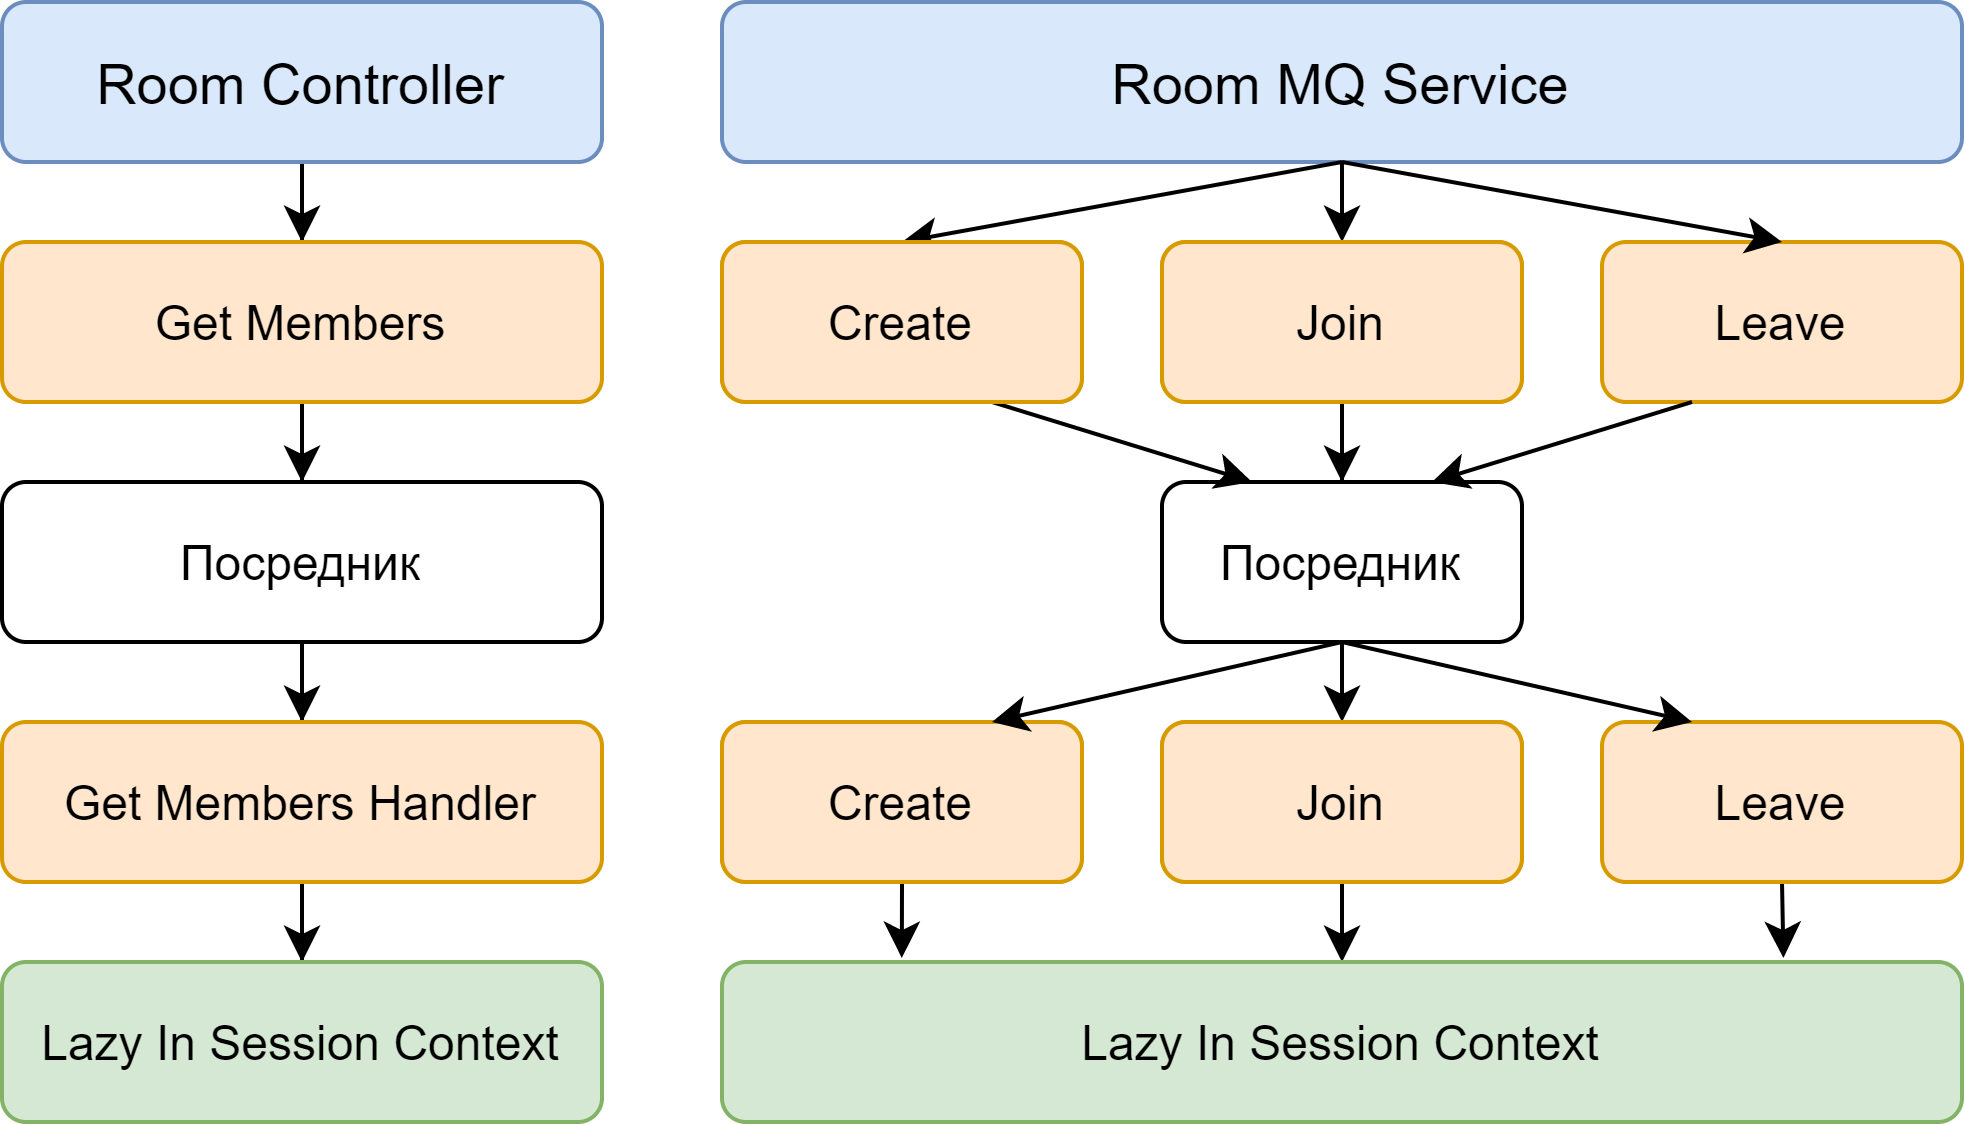

The diagram above was exported from draw.io. Its source (the exported page's mxGraphModel, read from the mxfile embedded in the PNG):
<mxGraphModel dx="677" dy="391" grid="1" gridSize="10" guides="1" tooltips="1" connect="1" arrows="1" fold="1" page="1" pageScale="1" pageWidth="1100" pageHeight="850" background="#ffffff" math="0" shadow="0">
  <root>
    <mxCell id="0" />
    <mxCell id="1" parent="0" />
    <mxCell id="aCFLnPCyf81l8gLfBXYh-24" value="Create" style="whiteSpace=wrap;html=1;rounded=1;fillColor=#ffe6cc;strokeColor=#d79b00;" vertex="1" parent="1">
      <mxGeometry x="200" y="190" width="90" height="40" as="geometry" />
    </mxCell>
    <mxCell id="_jJ3dgbzID8FIEAYNGRd-1" value="" style="edgeStyle=orthogonalEdgeStyle;rounded=0;orthogonalLoop=1;jettySize=auto;html=1;" parent="1" source="_jJ3dgbzID8FIEAYNGRd-2" target="_jJ3dgbzID8FIEAYNGRd-4" edge="1">
      <mxGeometry relative="1" as="geometry" />
    </mxCell>
    <mxCell id="_jJ3dgbzID8FIEAYNGRd-2" value="&lt;span style=&quot;font-size: 14px&quot;&gt;Room Controller&lt;/span&gt;" style="rounded=1;whiteSpace=wrap;html=1;fillColor=#dae8fc;strokeColor=#6c8ebf;" parent="1" vertex="1">
      <mxGeometry x="20" y="10" width="150" height="40" as="geometry" />
    </mxCell>
    <mxCell id="_jJ3dgbzID8FIEAYNGRd-3" value="" style="edgeStyle=orthogonalEdgeStyle;rounded=0;orthogonalLoop=1;jettySize=auto;html=1;" parent="1" source="_jJ3dgbzID8FIEAYNGRd-4" target="_jJ3dgbzID8FIEAYNGRd-6" edge="1">
      <mxGeometry relative="1" as="geometry" />
    </mxCell>
    <mxCell id="_jJ3dgbzID8FIEAYNGRd-4" value="Get Members" style="whiteSpace=wrap;html=1;rounded=1;fillColor=#ffe6cc;strokeColor=#d79b00;" parent="1" vertex="1">
      <mxGeometry x="20" y="70" width="150" height="40" as="geometry" />
    </mxCell>
    <mxCell id="_jJ3dgbzID8FIEAYNGRd-5" value="" style="edgeStyle=orthogonalEdgeStyle;rounded=0;orthogonalLoop=1;jettySize=auto;html=1;" parent="1" source="_jJ3dgbzID8FIEAYNGRd-6" target="_jJ3dgbzID8FIEAYNGRd-8" edge="1">
      <mxGeometry relative="1" as="geometry" />
    </mxCell>
    <mxCell id="_jJ3dgbzID8FIEAYNGRd-6" value="Посредник" style="whiteSpace=wrap;html=1;rounded=1;" parent="1" vertex="1">
      <mxGeometry x="20" y="130" width="150" height="40" as="geometry" />
    </mxCell>
    <mxCell id="_jJ3dgbzID8FIEAYNGRd-7" value="" style="edgeStyle=orthogonalEdgeStyle;rounded=0;orthogonalLoop=1;jettySize=auto;html=1;" parent="1" source="_jJ3dgbzID8FIEAYNGRd-8" target="_jJ3dgbzID8FIEAYNGRd-9" edge="1">
      <mxGeometry relative="1" as="geometry" />
    </mxCell>
    <mxCell id="_jJ3dgbzID8FIEAYNGRd-8" value="Get Members Handler" style="whiteSpace=wrap;html=1;rounded=1;fillColor=#ffe6cc;strokeColor=#d79b00;" parent="1" vertex="1">
      <mxGeometry x="20" y="190" width="150" height="40" as="geometry" />
    </mxCell>
    <mxCell id="_jJ3dgbzID8FIEAYNGRd-9" value="Lazy In Session Context" style="whiteSpace=wrap;html=1;rounded=1;strokeColor=#82b366;fillColor=#d5e8d4;" parent="1" vertex="1">
      <mxGeometry x="20" y="250" width="150" height="40" as="geometry" />
    </mxCell>
    <mxCell id="aCFLnPCyf81l8gLfBXYh-2" value="&lt;span style=&quot;font-size: 14px&quot;&gt;Room MQ Service&lt;/span&gt;" style="rounded=1;whiteSpace=wrap;html=1;fillColor=#dae8fc;strokeColor=#6c8ebf;" vertex="1" parent="1">
      <mxGeometry x="200" y="10" width="310" height="40" as="geometry" />
    </mxCell>
    <mxCell id="aCFLnPCyf81l8gLfBXYh-3" value="Create" style="whiteSpace=wrap;html=1;rounded=1;fillColor=#ffe6cc;strokeColor=#d79b00;" vertex="1" parent="1">
      <mxGeometry x="200" y="70" width="90" height="40" as="geometry" />
    </mxCell>
    <mxCell id="aCFLnPCyf81l8gLfBXYh-12" value="" style="edgeStyle=orthogonalEdgeStyle;rounded=0;orthogonalLoop=1;jettySize=auto;html=1;" edge="1" parent="1" source="aCFLnPCyf81l8gLfBXYh-5" target="aCFLnPCyf81l8gLfBXYh-11">
      <mxGeometry relative="1" as="geometry" />
    </mxCell>
    <mxCell id="aCFLnPCyf81l8gLfBXYh-5" value="Join" style="whiteSpace=wrap;html=1;rounded=1;fillColor=#ffe6cc;strokeColor=#d79b00;" vertex="1" parent="1">
      <mxGeometry x="310" y="70" width="90" height="40" as="geometry" />
    </mxCell>
    <mxCell id="aCFLnPCyf81l8gLfBXYh-6" value="Leave" style="whiteSpace=wrap;html=1;rounded=1;fillColor=#ffe6cc;strokeColor=#d79b00;" vertex="1" parent="1">
      <mxGeometry x="420" y="70" width="90" height="40" as="geometry" />
    </mxCell>
    <mxCell id="aCFLnPCyf81l8gLfBXYh-8" value="" style="endArrow=classic;html=1;exitX=0.5;exitY=1;exitDx=0;exitDy=0;entryX=0.5;entryY=0;entryDx=0;entryDy=0;" edge="1" parent="1" source="aCFLnPCyf81l8gLfBXYh-2" target="aCFLnPCyf81l8gLfBXYh-3">
      <mxGeometry width="50" height="50" relative="1" as="geometry">
        <mxPoint x="310" y="160" as="sourcePoint" />
        <mxPoint x="360" y="110" as="targetPoint" />
      </mxGeometry>
    </mxCell>
    <mxCell id="aCFLnPCyf81l8gLfBXYh-9" value="" style="endArrow=classic;html=1;entryX=0.5;entryY=0;entryDx=0;entryDy=0;" edge="1" parent="1" target="aCFLnPCyf81l8gLfBXYh-5">
      <mxGeometry width="50" height="50" relative="1" as="geometry">
        <mxPoint x="355" y="50" as="sourcePoint" />
        <mxPoint x="255" y="90" as="targetPoint" />
      </mxGeometry>
    </mxCell>
    <mxCell id="aCFLnPCyf81l8gLfBXYh-10" value="" style="endArrow=classic;html=1;entryX=0.5;entryY=0;entryDx=0;entryDy=0;exitX=0.5;exitY=1;exitDx=0;exitDy=0;" edge="1" parent="1" source="aCFLnPCyf81l8gLfBXYh-2" target="aCFLnPCyf81l8gLfBXYh-6">
      <mxGeometry width="50" height="50" relative="1" as="geometry">
        <mxPoint x="360" y="50" as="sourcePoint" />
        <mxPoint x="365" y="90" as="targetPoint" />
      </mxGeometry>
    </mxCell>
    <mxCell id="aCFLnPCyf81l8gLfBXYh-11" value="Посредник" style="whiteSpace=wrap;html=1;rounded=1;" vertex="1" parent="1">
      <mxGeometry x="310" y="130" width="90" height="40" as="geometry" />
    </mxCell>
    <mxCell id="aCFLnPCyf81l8gLfBXYh-14" value="" style="endArrow=classic;html=1;exitX=0.75;exitY=1;exitDx=0;exitDy=0;entryX=0.25;entryY=0;entryDx=0;entryDy=0;" edge="1" parent="1" source="aCFLnPCyf81l8gLfBXYh-16" target="aCFLnPCyf81l8gLfBXYh-11">
      <mxGeometry width="50" height="50" relative="1" as="geometry">
        <mxPoint x="365" y="60" as="sourcePoint" />
        <mxPoint x="255" y="90" as="targetPoint" />
      </mxGeometry>
    </mxCell>
    <mxCell id="aCFLnPCyf81l8gLfBXYh-15" value="" style="endArrow=classic;html=1;exitX=0.25;exitY=1;exitDx=0;exitDy=0;entryX=0.75;entryY=0;entryDx=0;entryDy=0;" edge="1" parent="1" source="aCFLnPCyf81l8gLfBXYh-6" target="aCFLnPCyf81l8gLfBXYh-11">
      <mxGeometry width="50" height="50" relative="1" as="geometry">
        <mxPoint x="255" y="130" as="sourcePoint" />
        <mxPoint x="410" y="150" as="targetPoint" />
      </mxGeometry>
    </mxCell>
    <mxCell id="aCFLnPCyf81l8gLfBXYh-16" value="Create" style="whiteSpace=wrap;html=1;rounded=1;fillColor=#ffe6cc;strokeColor=#d79b00;" vertex="1" parent="1">
      <mxGeometry x="200" y="70" width="90" height="40" as="geometry" />
    </mxCell>
    <mxCell id="aCFLnPCyf81l8gLfBXYh-17" value="Join" style="whiteSpace=wrap;html=1;rounded=1;fillColor=#ffe6cc;strokeColor=#d79b00;" vertex="1" parent="1">
      <mxGeometry x="310" y="70" width="90" height="40" as="geometry" />
    </mxCell>
    <mxCell id="aCFLnPCyf81l8gLfBXYh-28" style="edgeStyle=orthogonalEdgeStyle;rounded=0;orthogonalLoop=1;jettySize=auto;html=1;exitX=0.5;exitY=1;exitDx=0;exitDy=0;entryX=0.145;entryY=-0.025;entryDx=0;entryDy=0;entryPerimeter=0;" edge="1" parent="1" source="aCFLnPCyf81l8gLfBXYh-18" target="aCFLnPCyf81l8gLfBXYh-26">
      <mxGeometry relative="1" as="geometry" />
    </mxCell>
    <mxCell id="aCFLnPCyf81l8gLfBXYh-18" value="Create" style="whiteSpace=wrap;html=1;rounded=1;fillColor=#ffe6cc;strokeColor=#d79b00;" vertex="1" parent="1">
      <mxGeometry x="200" y="190" width="90" height="40" as="geometry" />
    </mxCell>
    <mxCell id="aCFLnPCyf81l8gLfBXYh-19" value="Join" style="whiteSpace=wrap;html=1;rounded=1;fillColor=#ffe6cc;strokeColor=#d79b00;" vertex="1" parent="1">
      <mxGeometry x="310" y="190" width="90" height="40" as="geometry" />
    </mxCell>
    <mxCell id="aCFLnPCyf81l8gLfBXYh-29" style="edgeStyle=orthogonalEdgeStyle;rounded=0;orthogonalLoop=1;jettySize=auto;html=1;exitX=0.5;exitY=1;exitDx=0;exitDy=0;entryX=0.856;entryY=-0.025;entryDx=0;entryDy=0;entryPerimeter=0;" edge="1" parent="1" source="aCFLnPCyf81l8gLfBXYh-20" target="aCFLnPCyf81l8gLfBXYh-26">
      <mxGeometry relative="1" as="geometry" />
    </mxCell>
    <mxCell id="aCFLnPCyf81l8gLfBXYh-20" value="Leave" style="whiteSpace=wrap;html=1;rounded=1;fillColor=#ffe6cc;strokeColor=#d79b00;" vertex="1" parent="1">
      <mxGeometry x="420" y="190" width="90" height="40" as="geometry" />
    </mxCell>
    <mxCell id="aCFLnPCyf81l8gLfBXYh-21" value="" style="endArrow=classic;html=1;entryX=0.75;entryY=0;entryDx=0;entryDy=0;exitX=0.5;exitY=1;exitDx=0;exitDy=0;" edge="1" parent="1" target="aCFLnPCyf81l8gLfBXYh-24" source="aCFLnPCyf81l8gLfBXYh-11">
      <mxGeometry width="50" height="50" relative="1" as="geometry">
        <mxPoint x="350" y="200" as="sourcePoint" />
        <mxPoint x="360" y="250" as="targetPoint" />
      </mxGeometry>
    </mxCell>
    <mxCell id="aCFLnPCyf81l8gLfBXYh-22" value="" style="endArrow=classic;html=1;entryX=0.5;entryY=0;entryDx=0;entryDy=0;exitX=0.5;exitY=1;exitDx=0;exitDy=0;" edge="1" parent="1" target="aCFLnPCyf81l8gLfBXYh-19" source="aCFLnPCyf81l8gLfBXYh-11">
      <mxGeometry width="50" height="50" relative="1" as="geometry">
        <mxPoint x="370" y="200" as="sourcePoint" />
        <mxPoint x="255" y="230" as="targetPoint" />
      </mxGeometry>
    </mxCell>
    <mxCell id="aCFLnPCyf81l8gLfBXYh-23" value="" style="endArrow=classic;html=1;entryX=0.25;entryY=0;entryDx=0;entryDy=0;exitX=0.5;exitY=1;exitDx=0;exitDy=0;" edge="1" parent="1" target="aCFLnPCyf81l8gLfBXYh-20" source="aCFLnPCyf81l8gLfBXYh-11">
      <mxGeometry width="50" height="50" relative="1" as="geometry">
        <mxPoint x="370" y="200" as="sourcePoint" />
        <mxPoint x="365" y="230" as="targetPoint" />
      </mxGeometry>
    </mxCell>
    <mxCell id="aCFLnPCyf81l8gLfBXYh-27" style="edgeStyle=orthogonalEdgeStyle;rounded=0;orthogonalLoop=1;jettySize=auto;html=1;exitX=0.5;exitY=1;exitDx=0;exitDy=0;entryX=0.5;entryY=0;entryDx=0;entryDy=0;" edge="1" parent="1" source="aCFLnPCyf81l8gLfBXYh-25" target="aCFLnPCyf81l8gLfBXYh-26">
      <mxGeometry relative="1" as="geometry" />
    </mxCell>
    <mxCell id="aCFLnPCyf81l8gLfBXYh-25" value="Join" style="whiteSpace=wrap;html=1;rounded=1;fillColor=#ffe6cc;strokeColor=#d79b00;" vertex="1" parent="1">
      <mxGeometry x="310" y="190" width="90" height="40" as="geometry" />
    </mxCell>
    <mxCell id="aCFLnPCyf81l8gLfBXYh-26" value="Lazy In Session Context" style="whiteSpace=wrap;html=1;rounded=1;strokeColor=#82b366;fillColor=#d5e8d4;" vertex="1" parent="1">
      <mxGeometry x="200" y="250" width="310" height="40" as="geometry" />
    </mxCell>
  </root>
</mxGraphModel>